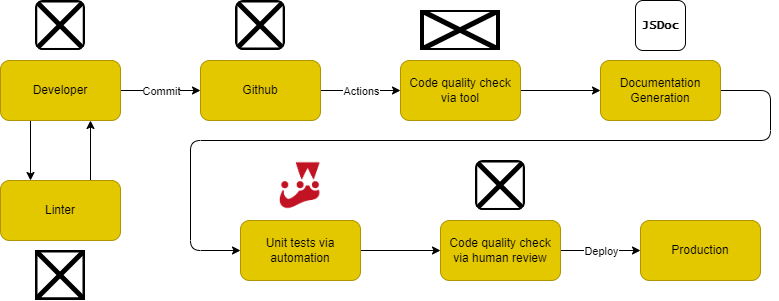

The diagram above was exported from draw.io. Its source (the exported page's mxGraphModel, read from the mxfile embedded in the PNG):
<mxGraphModel dx="968" dy="543" grid="1" gridSize="10" guides="1" tooltips="1" connect="1" arrows="1" fold="1" page="1" pageScale="1" pageWidth="850" pageHeight="1100" math="0" shadow="0">
  <root>
    <mxCell id="0" />
    <mxCell id="1" parent="0" />
    <mxCell id="4" value="" style="edgeStyle=none;html=1;" edge="1" parent="1" source="2" target="3">
      <mxGeometry relative="1" as="geometry" />
    </mxCell>
    <mxCell id="6" value="Commit" style="edgeLabel;html=1;align=center;verticalAlign=middle;resizable=0;points=[];" vertex="1" connectable="0" parent="4">
      <mxGeometry x="0.189" relative="1" as="geometry">
        <mxPoint x="-8" as="offset" />
      </mxGeometry>
    </mxCell>
    <mxCell id="27" style="edgeStyle=none;html=1;exitX=0.25;exitY=1;exitDx=0;exitDy=0;entryX=0.25;entryY=0;entryDx=0;entryDy=0;" edge="1" parent="1" source="2" target="26">
      <mxGeometry relative="1" as="geometry" />
    </mxCell>
    <mxCell id="2" value="Developer" style="rounded=1;whiteSpace=wrap;html=1;fillColor=#e3c800;strokeColor=#B09500;fontColor=#000000;" vertex="1" parent="1">
      <mxGeometry x="40" y="100" width="120" height="60" as="geometry" />
    </mxCell>
    <mxCell id="8" value="" style="edgeStyle=none;html=1;" edge="1" parent="1" source="3" target="7">
      <mxGeometry relative="1" as="geometry" />
    </mxCell>
    <mxCell id="11" value="Actions" style="edgeLabel;html=1;align=center;verticalAlign=middle;resizable=0;points=[];" vertex="1" connectable="0" parent="8">
      <mxGeometry x="-0.2" relative="1" as="geometry">
        <mxPoint x="8" as="offset" />
      </mxGeometry>
    </mxCell>
    <mxCell id="3" value="Github" style="whiteSpace=wrap;html=1;fillColor=#e3c800;strokeColor=#B09500;fontColor=#000000;rounded=1;" vertex="1" parent="1">
      <mxGeometry x="240" y="100" width="120" height="60" as="geometry" />
    </mxCell>
    <mxCell id="12" value="" style="edgeStyle=none;html=1;entryX=0;entryY=0.5;entryDx=0;entryDy=0;" edge="1" parent="1" source="7" target="10">
      <mxGeometry relative="1" as="geometry">
        <mxPoint x="640" y="130" as="targetPoint" />
      </mxGeometry>
    </mxCell>
    <mxCell id="7" value="Code quality check via tool" style="rounded=1;whiteSpace=wrap;html=1;fillColor=#e3c800;strokeColor=#B09500;fontColor=#000000;" vertex="1" parent="1">
      <mxGeometry x="440" y="100" width="120" height="60" as="geometry" />
    </mxCell>
    <mxCell id="15" value="" style="edgeStyle=none;html=1;exitX=1;exitY=0.5;exitDx=0;exitDy=0;" edge="1" parent="1" source="10" target="14">
      <mxGeometry relative="1" as="geometry">
        <Array as="points">
          <mxPoint x="810" y="130" />
          <mxPoint x="810" y="180" />
          <mxPoint x="230" y="180" />
          <mxPoint x="230" y="290" />
        </Array>
      </mxGeometry>
    </mxCell>
    <mxCell id="10" value="Documentation Generation" style="rounded=1;whiteSpace=wrap;html=1;fillColor=#e3c800;strokeColor=#B09500;fontColor=#000000;" vertex="1" parent="1">
      <mxGeometry x="640" y="100" width="120" height="60" as="geometry" />
    </mxCell>
    <mxCell id="17" value="" style="edgeStyle=none;html=1;" edge="1" parent="1" source="14" target="16">
      <mxGeometry relative="1" as="geometry" />
    </mxCell>
    <mxCell id="14" value="Unit tests via automation" style="whiteSpace=wrap;html=1;fillColor=#e3c800;strokeColor=#B09500;fontColor=#000000;rounded=1;" vertex="1" parent="1">
      <mxGeometry x="280" y="260" width="120" height="60" as="geometry" />
    </mxCell>
    <mxCell id="19" value="" style="edgeStyle=none;html=1;" edge="1" parent="1" source="16" target="18">
      <mxGeometry relative="1" as="geometry" />
    </mxCell>
    <mxCell id="20" value="Deploy" style="edgeLabel;html=1;align=center;verticalAlign=middle;resizable=0;points=[];" vertex="1" connectable="0" parent="19">
      <mxGeometry x="-0.3" relative="1" as="geometry">
        <mxPoint x="12" as="offset" />
      </mxGeometry>
    </mxCell>
    <mxCell id="16" value="Code quality check via human review" style="whiteSpace=wrap;html=1;fillColor=#e3c800;strokeColor=#B09500;fontColor=#000000;rounded=1;" vertex="1" parent="1">
      <mxGeometry x="480" y="260" width="120" height="60" as="geometry" />
    </mxCell>
    <mxCell id="18" value="Production" style="whiteSpace=wrap;html=1;fillColor=#e3c800;strokeColor=#B09500;fontColor=#000000;rounded=1;" vertex="1" parent="1">
      <mxGeometry x="680" y="260" width="120" height="60" as="geometry" />
    </mxCell>
    <mxCell id="21" value="" style="shape=image;verticalLabelPosition=bottom;labelBackgroundColor=default;verticalAlign=top;aspect=fixed;imageAspect=0;image=https://www.vectorlogo.zone/logos/codeclimate/codeclimate-ar21.png;" vertex="1" parent="1">
      <mxGeometry x="460" y="50" width="80" height="40" as="geometry" />
    </mxCell>
    <mxCell id="24" value="" style="shape=image;verticalLabelPosition=bottom;labelBackgroundColor=default;verticalAlign=top;aspect=fixed;imageAspect=0;image=https://github.githubassets.com/images/modules/logos_page/GitHub-Mark.png;perimeterSpacing=1;clipPath=inset(0% 0.33% 0.33% 0% round 17%);" vertex="1" parent="1">
      <mxGeometry x="275" y="40" width="50" height="50" as="geometry" />
    </mxCell>
    <mxCell id="28" style="edgeStyle=none;html=1;exitX=0.75;exitY=0;exitDx=0;exitDy=0;entryX=0.75;entryY=1;entryDx=0;entryDy=0;" edge="1" parent="1" source="26" target="2">
      <mxGeometry relative="1" as="geometry" />
    </mxCell>
    <mxCell id="26" value="Linter" style="rounded=1;whiteSpace=wrap;html=1;fillColor=#e3c800;strokeColor=#B09500;fontColor=#000000;" vertex="1" parent="1">
      <mxGeometry x="40" y="220" width="120" height="60" as="geometry" />
    </mxCell>
    <mxCell id="31" value="" style="shape=image;verticalLabelPosition=bottom;labelBackgroundColor=default;verticalAlign=top;aspect=fixed;imageAspect=0;image=https://i.imgur.com/Rq9TURL.png;" vertex="1" parent="1">
      <mxGeometry x="75" y="290" width="50" height="50" as="geometry" />
    </mxCell>
    <mxCell id="32" value="" style="shape=image;verticalLabelPosition=bottom;labelBackgroundColor=default;verticalAlign=top;aspect=fixed;imageAspect=0;image=https://static.vecteezy.com/system/resources/thumbnails/002/206/015/small/developer-working-icon-free-vector.jpg;clipPath=inset(0% 0.5% 1% 0.5% round 16%);" vertex="1" parent="1">
      <mxGeometry x="75" y="40" width="50" height="50" as="geometry" />
    </mxCell>
    <mxCell id="36" value="&lt;div style=&quot;&quot;&gt;&lt;b style=&quot;font-family: &amp;quot;Lucida Console&amp;quot;; background-color: initial;&quot;&gt;JSDoc&lt;/b&gt;&lt;/div&gt;" style="whiteSpace=wrap;html=1;rounded=1;shadow=0;sketch=0;fontColor=#080808;fillColor=#FFFFFF;align=center;" vertex="1" parent="1">
      <mxGeometry x="675" y="40" width="50" height="50" as="geometry" />
    </mxCell>
    <mxCell id="44" value="" style="shape=image;verticalLabelPosition=bottom;labelBackgroundColor=default;verticalAlign=top;aspect=fixed;imageAspect=0;image=data:image/png,(base64 omitted: 4516 chars);clipPath=inset(0% 0.47% 0.42% 0% round 15%);" vertex="1" parent="1">
      <mxGeometry x="317.33000000000004" y="200" width="45.31914893617021" height="50" as="geometry" />
    </mxCell>
    <mxCell id="45" value="" style="shape=image;verticalLabelPosition=bottom;labelBackgroundColor=default;verticalAlign=top;aspect=fixed;imageAspect=0;image=https://static.vecteezy.com/system/resources/thumbnails/002/206/015/small/developer-working-icon-free-vector.jpg;clipPath=inset(0% 0.5% 1% 0.5% round 16%);" vertex="1" parent="1">
      <mxGeometry x="515" y="200" width="50" height="50" as="geometry" />
    </mxCell>
  </root>
</mxGraphModel>